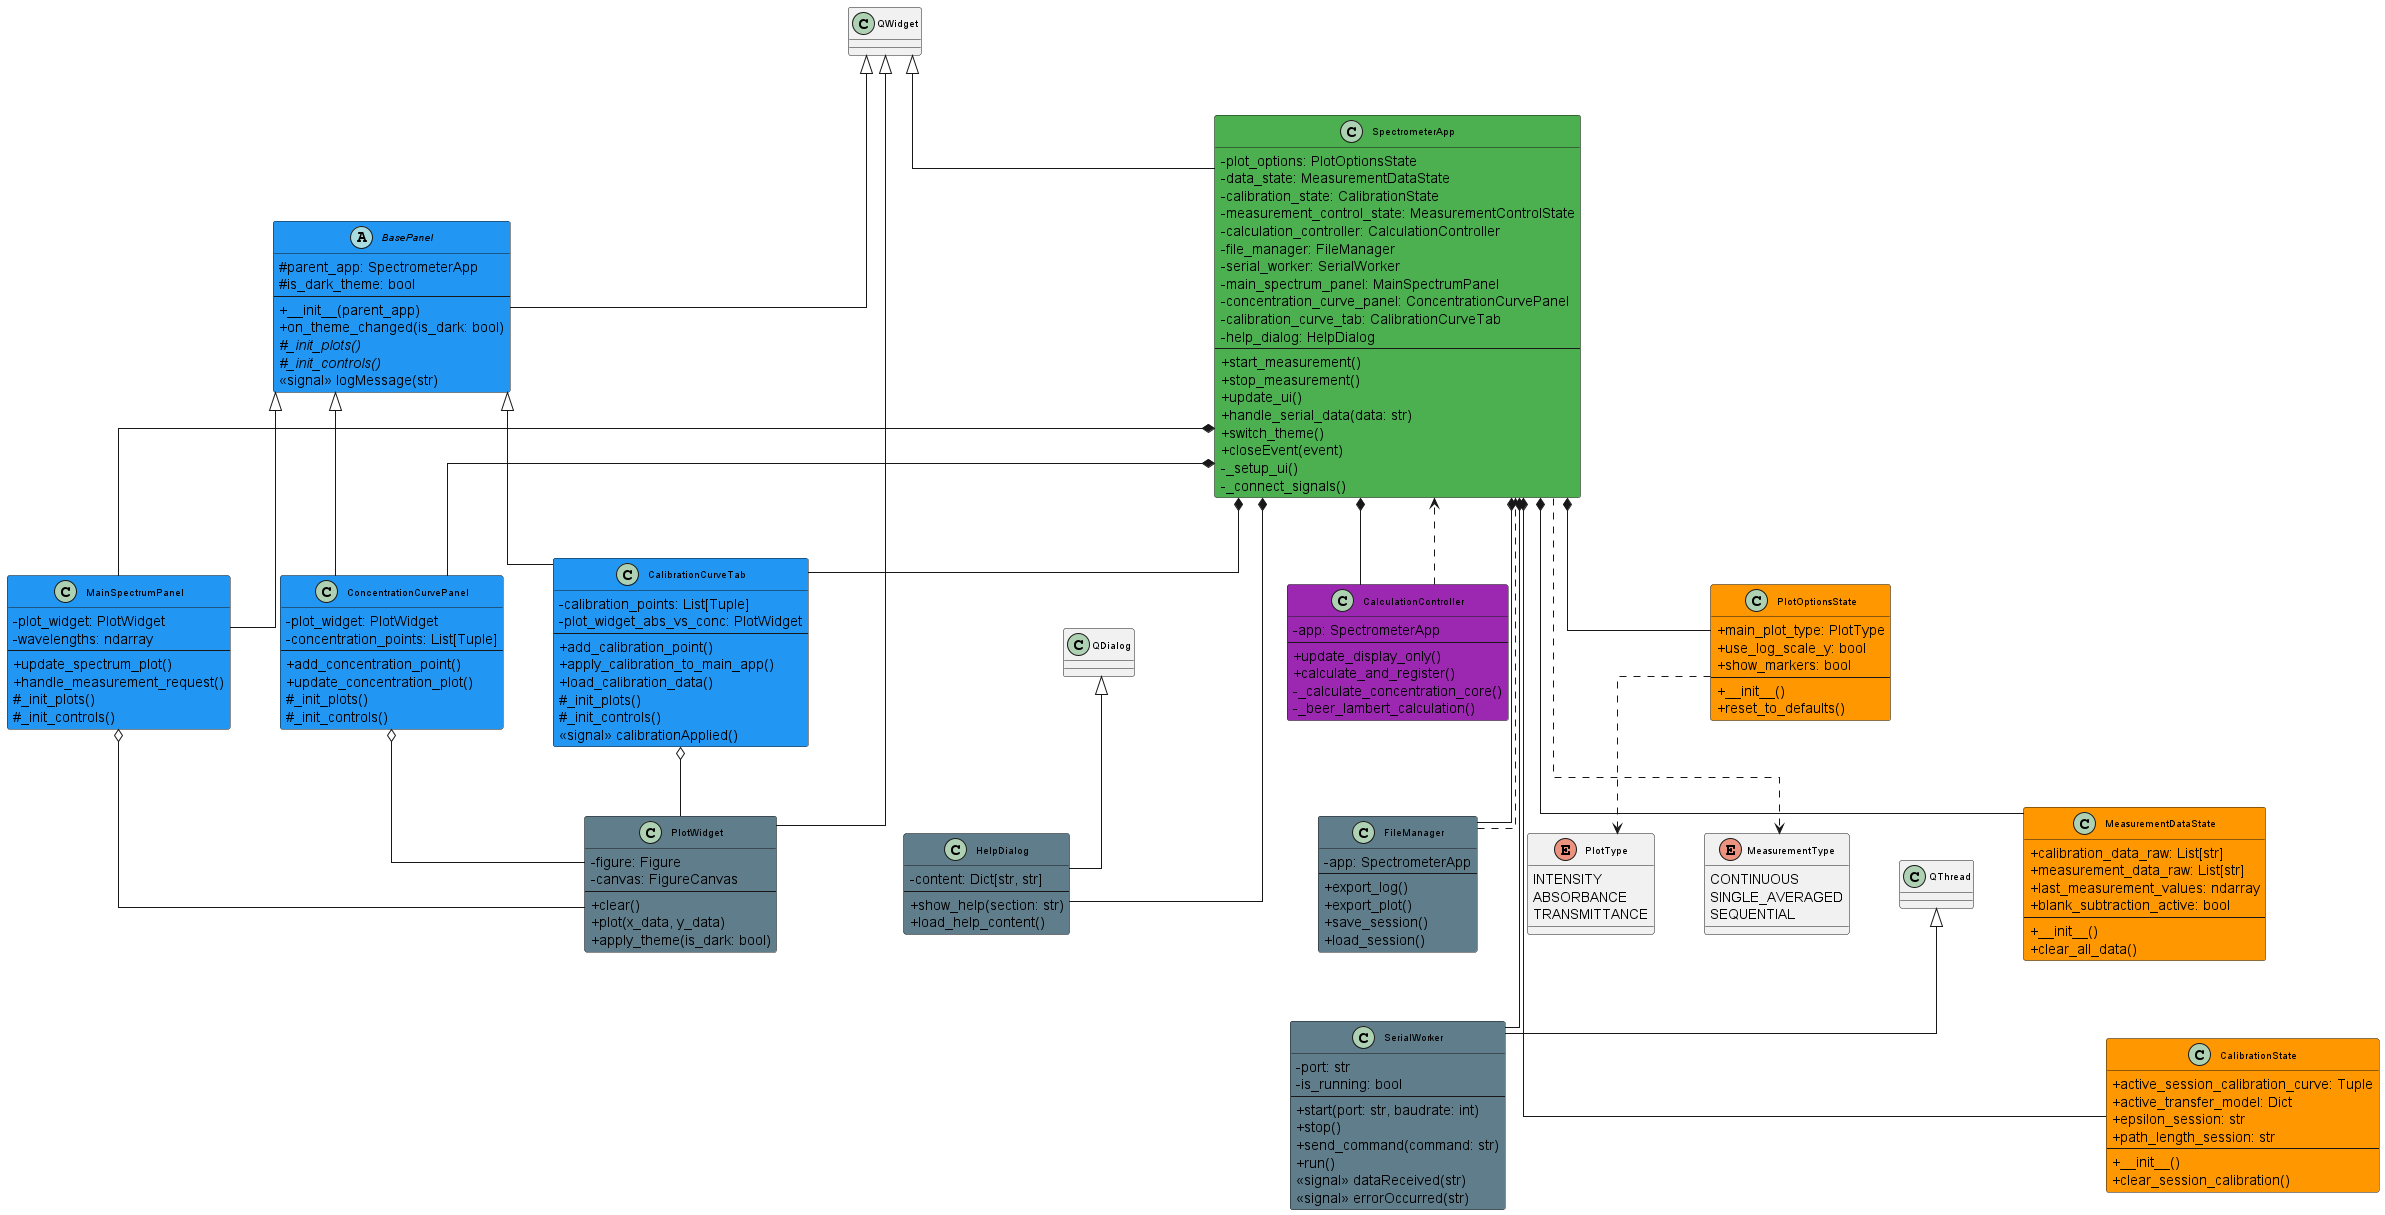

The diagram above was rendered by PlantUML. Its source (embedded in the PNG):
@startuml
skinparam classAttributeIconSize 0
skinparam classFontSize 10
skinparam linetype ortho
skinparam ranksep 60
skinparam nodesep 50

!define MAIN_COLOR #4CAF50
!define PANEL_COLOR #2196F3
!define STATE_COLOR #FF9800
!define CONTROLLER_COLOR #9C27B0
!define UTIL_COLOR #607D8B

' Clase Principal - Centro
class SpectrometerApp MAIN_COLOR {
  - plot_options: PlotOptionsState
  - data_state: MeasurementDataState
  - calibration_state: CalibrationState
  - measurement_control_state: MeasurementControlState
  - calculation_controller: CalculationController
  - file_manager: FileManager
  - serial_worker: SerialWorker
  - main_spectrum_panel: MainSpectrumPanel
  - concentration_curve_panel: ConcentrationCurvePanel
  - calibration_curve_tab: CalibrationCurveTab
  - help_dialog: HelpDialog
  --
  + start_measurement()
  + stop_measurement()
  + update_ui()
  + handle_serial_data(data: str)
  + switch_theme()
  + closeEvent(event)
  - _setup_ui()
  - _connect_signals()
}

' Estados - Izquierda
class PlotOptionsState STATE_COLOR {
  + main_plot_type: PlotType
  + use_log_scale_y: bool
  + show_markers: bool
  --
  + __init__()
  + reset_to_defaults()
}

class MeasurementDataState STATE_COLOR {
  + calibration_data_raw: List[str]
  + measurement_data_raw: List[str]
  + last_measurement_values: ndarray
  + blank_subtraction_active: bool
  --
  + __init__()
  + clear_all_data()
}

class CalibrationState STATE_COLOR {
  + active_session_calibration_curve: Tuple
  + active_transfer_model: Dict
  + epsilon_session: str
  + path_length_session: str
  --
  + __init__()
  + clear_session_calibration()
}

' Paneles - Arriba
abstract class BasePanel PANEL_COLOR {
  # parent_app: SpectrometerApp
  # is_dark_theme: bool
  --
  + __init__(parent_app)
  + on_theme_changed(is_dark: bool)
  # {abstract} _init_plots()
  # {abstract} _init_controls()
  <<signal>> logMessage(str)
}

class MainSpectrumPanel PANEL_COLOR {
  - plot_widget: PlotWidget
  - wavelengths: ndarray
  --
  + update_spectrum_plot()
  + handle_measurement_request()
  # _init_plots()
  # _init_controls()
}

class ConcentrationCurvePanel PANEL_COLOR {
  - plot_widget: PlotWidget
  - concentration_points: List[Tuple]
  --
  + add_concentration_point()
  + update_concentration_plot()
  # _init_plots()
  # _init_controls()
}

class CalibrationCurveTab PANEL_COLOR {
  - calibration_points: List[Tuple]
  - plot_widget_abs_vs_conc: PlotWidget
  --
  + add_calibration_point()
  + apply_calibration_to_main_app()
  + load_calibration_data()
  # _init_plots()
  # _init_controls()
  <<signal>> calibrationApplied()
}

' Controladores - Derecha
class CalculationController CONTROLLER_COLOR {
  - app: SpectrometerApp
  --
  + update_display_only()
  + calculate_and_register()
  - _calculate_concentration_core()
  - _beer_lambert_calculation()
}

class FileManager UTIL_COLOR {
  - app: SpectrometerApp
  --
  + export_log()
  + export_plot()
  + save_session()
  + load_session()
}

class SerialWorker UTIL_COLOR {
  - port: str
  - is_running: bool
  --
  + start(port: str, baudrate: int)
  + stop()
  + send_command(command: str)
  + run()
  <<signal>> dataReceived(str)
  <<signal>> errorOccurred(str)
}

' Utilidades - Abajo
class PlotWidget UTIL_COLOR {
  - figure: Figure
  - canvas: FigureCanvas
  --
  + clear()
  + plot(x_data, y_data)
  + apply_theme(is_dark: bool)
}

class HelpDialog UTIL_COLOR {
  - content: Dict[str, str]
  --
  + show_help(section: str)
  + load_help_content()
}

' Enums
enum PlotType {
  INTENSITY
  ABSORBANCE
  TRANSMITTANCE
}

enum MeasurementType {
  CONTINUOUS
  SINGLE_AVERAGED
  SEQUENTIAL
}

' Herencia
QWidget <|-- SpectrometerApp
QWidget <|-- BasePanel
BasePanel <|-- MainSpectrumPanel
BasePanel <|-- ConcentrationCurvePanel
BasePanel <|-- CalibrationCurveTab
QWidget <|-- PlotWidget
QDialog <|-- HelpDialog
QThread <|-- SerialWorker

' Composición - SpectrometerApp como centro
SpectrometerApp *-- PlotOptionsState
SpectrometerApp *-- MeasurementDataState
SpectrometerApp *-- CalibrationState
SpectrometerApp *-- CalculationController
SpectrometerApp *-- FileManager
SpectrometerApp *-- SerialWorker
SpectrometerApp *-- MainSpectrumPanel
SpectrometerApp *-- ConcentrationCurvePanel
SpectrometerApp *-- CalibrationCurveTab
SpectrometerApp *-- HelpDialog

' Agregación
MainSpectrumPanel o-- PlotWidget
ConcentrationCurvePanel o-- PlotWidget
CalibrationCurveTab o-- PlotWidget

' Dependencias
CalculationController ..> SpectrometerApp
FileManager ..> SpectrometerApp

' Referencias
PlotOptionsState ..> PlotType
SpectrometerApp ..> MeasurementType

' Layout para hoja carta
PlotOptionsState -[hidden]down- MeasurementDataState
MeasurementDataState -[hidden]down- CalibrationState

MainSpectrumPanel -[hidden]up- BasePanel
ConcentrationCurvePanel -[hidden]up- BasePanel
CalibrationCurveTab -[hidden]up- BasePanel

CalculationController -[hidden]down- FileManager
FileManager -[hidden]down- SerialWorker

PlotWidget -[hidden]right- HelpDialog
PlotType -[hidden]right- MeasurementType

@enduml